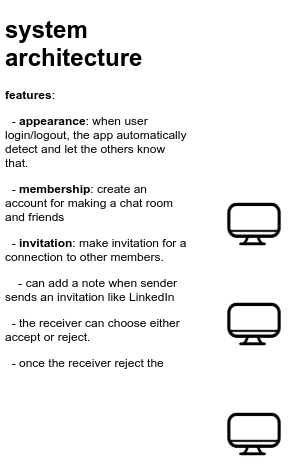

The diagram above was exported from draw.io. Its source (the exported page's mxGraphModel, read from the mxfile embedded in the PNG):
<mxGraphModel dx="1712" dy="1589" grid="1" gridSize="10" guides="1" tooltips="1" connect="1" arrows="1" fold="1" page="1" pageScale="1" pageWidth="850" pageHeight="1100" math="0" shadow="0">
  <root>
    <mxCell id="0" />
    <mxCell id="1" parent="0" />
    <mxCell id="D0pJwi3rrc5KgbmjEbeb-1" value="" style="shape=image;html=1;verticalAlign=top;verticalLabelPosition=bottom;labelBackgroundColor=#ffffff;imageAspect=0;aspect=fixed;image=https://cdn0.iconfinder.com/data/icons/free-daily-icon-set/512/Monitor-128.png" vertex="1" parent="1">
      <mxGeometry x="120" y="120" width="68" height="68" as="geometry" />
    </mxCell>
    <mxCell id="D0pJwi3rrc5KgbmjEbeb-2" value="" style="shape=image;html=1;verticalAlign=top;verticalLabelPosition=bottom;labelBackgroundColor=#ffffff;imageAspect=0;aspect=fixed;image=https://cdn0.iconfinder.com/data/icons/free-daily-icon-set/512/Monitor-128.png" vertex="1" parent="1">
      <mxGeometry x="120" y="220" width="68" height="68" as="geometry" />
    </mxCell>
    <mxCell id="D0pJwi3rrc5KgbmjEbeb-3" value="" style="shape=image;html=1;verticalAlign=top;verticalLabelPosition=bottom;labelBackgroundColor=#ffffff;imageAspect=0;aspect=fixed;image=https://cdn0.iconfinder.com/data/icons/free-daily-icon-set/512/Monitor-128.png" vertex="1" parent="1">
      <mxGeometry x="120" y="330" width="68" height="68" as="geometry" />
    </mxCell>
    <mxCell id="D0pJwi3rrc5KgbmjEbeb-4" value="&lt;h1&gt;system architecture&amp;nbsp;&lt;/h1&gt;&lt;p&gt;&lt;b&gt;features&lt;/b&gt;:&lt;/p&gt;&lt;p&gt;&amp;nbsp; - &lt;b&gt;appearance&lt;/b&gt;: when user login/logout, the app automatically detect and let the others know that.&lt;/p&gt;&lt;p&gt;&amp;nbsp; - &lt;b&gt;membership&lt;/b&gt;: create an account for making a chat room and friends&amp;nbsp;&lt;/p&gt;&lt;p&gt;&amp;nbsp; - &lt;b&gt;invitation&lt;/b&gt;: make invitation for a connection to other members.&lt;/p&gt;&lt;p&gt;&amp;nbsp; &amp;nbsp; - can add a note when sender sends an invitation like LinkedIn&lt;/p&gt;&lt;p&gt;&amp;nbsp; - the receiver can choose either accept or reject.&amp;nbsp;&lt;/p&gt;&lt;p&gt;&amp;nbsp; - once the receiver reject the&amp;nbsp;&lt;/p&gt;&lt;p&gt;&lt;br&gt;&lt;/p&gt;&lt;p&gt;&lt;br&gt;&lt;/p&gt;&lt;p&gt;&lt;br&gt;&lt;/p&gt;&lt;p&gt;&amp;nbsp;&lt;/p&gt;&lt;p&gt;&lt;br&gt;&lt;/p&gt;" style="text;html=1;strokeColor=none;fillColor=none;spacing=5;spacingTop=-20;whiteSpace=wrap;overflow=hidden;rounded=0;" vertex="1" parent="1">
      <mxGeometry x="-100" y="-60" width="190" height="460" as="geometry" />
    </mxCell>
  </root>
</mxGraphModel>